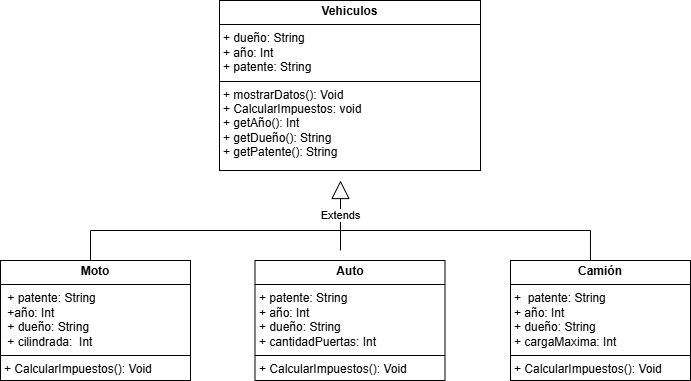

The diagram above was exported from draw.io. Its source (the exported page's mxGraphModel, read from the mxfile embedded in the PNG):
<mxGraphModel dx="947" dy="511" grid="1" gridSize="10" guides="1" tooltips="1" connect="1" arrows="1" fold="1" page="1" pageScale="1" pageWidth="827" pageHeight="1169" math="0" shadow="0">
  <root>
    <mxCell id="0" />
    <mxCell id="1" parent="0" />
    <mxCell id="lOtth0OQkU4El1DMk0KQ-5" value="&lt;p style=&quot;margin:0px;margin-top:4px;text-align:center;&quot;&gt;&lt;b&gt;&lt;font style=&quot;vertical-align: inherit;&quot;&gt;&lt;font style=&quot;vertical-align: inherit;&quot;&gt;&lt;font style=&quot;vertical-align: inherit;&quot;&gt;&lt;font style=&quot;vertical-align: inherit;&quot;&gt;&lt;font style=&quot;vertical-align: inherit;&quot;&gt;&lt;font style=&quot;vertical-align: inherit;&quot;&gt;&lt;font style=&quot;vertical-align: inherit;&quot;&gt;&lt;font style=&quot;vertical-align: inherit;&quot;&gt;Vehiculos&lt;/font&gt;&lt;/font&gt;&lt;/font&gt;&lt;/font&gt;&lt;/font&gt;&lt;/font&gt;&lt;/font&gt;&lt;/font&gt;&lt;/b&gt;&lt;/p&gt;&lt;hr size=&quot;1&quot; style=&quot;border-style:solid;&quot;&gt;&lt;p style=&quot;margin:0px;margin-left:4px;&quot;&gt;&lt;font style=&quot;vertical-align: inherit;&quot;&gt;&lt;font style=&quot;vertical-align: inherit;&quot;&gt;&lt;font style=&quot;vertical-align: inherit;&quot;&gt;&lt;font style=&quot;vertical-align: inherit;&quot;&gt;&lt;font style=&quot;vertical-align: inherit;&quot;&gt;&lt;font style=&quot;vertical-align: inherit;&quot;&gt;&lt;font style=&quot;vertical-align: inherit;&quot;&gt;&lt;font style=&quot;vertical-align: inherit;&quot;&gt;+ dueño: String&lt;/font&gt;&lt;/font&gt;&lt;/font&gt;&lt;/font&gt;&lt;/font&gt;&lt;/font&gt;&lt;/font&gt;&lt;/font&gt;&lt;/p&gt;&lt;p style=&quot;margin:0px;margin-left:4px;&quot;&gt;&lt;font style=&quot;vertical-align: inherit;&quot;&gt;&lt;font style=&quot;vertical-align: inherit;&quot;&gt;&lt;font style=&quot;vertical-align: inherit;&quot;&gt;&lt;font style=&quot;vertical-align: inherit;&quot;&gt;&lt;font style=&quot;vertical-align: inherit;&quot;&gt;&lt;font style=&quot;vertical-align: inherit;&quot;&gt;&lt;font style=&quot;vertical-align: inherit;&quot;&gt;&lt;font style=&quot;vertical-align: inherit;&quot;&gt;&lt;font style=&quot;vertical-align: inherit;&quot;&gt;&lt;font style=&quot;vertical-align: inherit;&quot;&gt;+ año: Int&lt;/font&gt;&lt;/font&gt;&lt;/font&gt;&lt;/font&gt;&lt;/font&gt;&lt;/font&gt;&lt;/font&gt;&lt;/font&gt;&lt;/font&gt;&lt;/font&gt;&lt;/p&gt;&lt;p style=&quot;margin:0px;margin-left:4px;&quot;&gt;&lt;font style=&quot;vertical-align: inherit;&quot;&gt;&lt;font style=&quot;vertical-align: inherit;&quot;&gt;&lt;font style=&quot;vertical-align: inherit;&quot;&gt;&lt;font style=&quot;vertical-align: inherit;&quot;&gt;&lt;font style=&quot;vertical-align: inherit;&quot;&gt;&lt;font style=&quot;vertical-align: inherit;&quot;&gt;&lt;font style=&quot;vertical-align: inherit;&quot;&gt;&lt;font style=&quot;vertical-align: inherit;&quot;&gt;&lt;font style=&quot;vertical-align: inherit;&quot;&gt;&lt;font style=&quot;vertical-align: inherit;&quot;&gt;+ patente: String&lt;/font&gt;&lt;/font&gt;&lt;/font&gt;&lt;/font&gt;&lt;/font&gt;&lt;/font&gt;&lt;/font&gt;&lt;/font&gt;&lt;/font&gt;&lt;/font&gt;&lt;/p&gt;&lt;hr size=&quot;1&quot; style=&quot;border-style:solid;&quot;&gt;&lt;p style=&quot;margin:0px;margin-left:4px;&quot;&gt;&lt;font style=&quot;vertical-align: inherit;&quot;&gt;&lt;font style=&quot;vertical-align: inherit;&quot;&gt;&lt;font style=&quot;vertical-align: inherit;&quot;&gt;&lt;font style=&quot;vertical-align: inherit;&quot;&gt;&lt;font style=&quot;vertical-align: inherit;&quot;&gt;&lt;font style=&quot;vertical-align: inherit;&quot;&gt;&lt;font style=&quot;vertical-align: inherit;&quot;&gt;&lt;font style=&quot;vertical-align: inherit;&quot;&gt;+ mostrarDatos(): Void&lt;/font&gt;&lt;/font&gt;&lt;/font&gt;&lt;/font&gt;&lt;/font&gt;&lt;/font&gt;&lt;/font&gt;&lt;/font&gt;&lt;/p&gt;&lt;p style=&quot;margin:0px;margin-left:4px;&quot;&gt;&lt;font style=&quot;vertical-align: inherit;&quot;&gt;&lt;font style=&quot;vertical-align: inherit;&quot;&gt;&lt;font style=&quot;vertical-align: inherit;&quot;&gt;&lt;font style=&quot;vertical-align: inherit;&quot;&gt;&lt;font style=&quot;vertical-align: inherit;&quot;&gt;&lt;font style=&quot;vertical-align: inherit;&quot;&gt;&lt;font style=&quot;vertical-align: inherit;&quot;&gt;&lt;font style=&quot;vertical-align: inherit;&quot;&gt;&lt;font style=&quot;vertical-align: inherit;&quot;&gt;&lt;font style=&quot;vertical-align: inherit;&quot;&gt;+ CalcularImpuestos: void&lt;/font&gt;&lt;/font&gt;&lt;/font&gt;&lt;/font&gt;&lt;/font&gt;&lt;/font&gt;&lt;/font&gt;&lt;/font&gt;&lt;/font&gt;&lt;/font&gt;&lt;/p&gt;&lt;p style=&quot;margin:0px;margin-left:4px;&quot;&gt;&lt;font style=&quot;vertical-align: inherit;&quot;&gt;&lt;font style=&quot;vertical-align: inherit;&quot;&gt;&lt;font style=&quot;vertical-align: inherit;&quot;&gt;&lt;font style=&quot;vertical-align: inherit;&quot;&gt;&lt;font style=&quot;vertical-align: inherit;&quot;&gt;&lt;font style=&quot;vertical-align: inherit;&quot;&gt;&lt;font style=&quot;vertical-align: inherit;&quot;&gt;&lt;font style=&quot;vertical-align: inherit;&quot;&gt;&lt;font style=&quot;vertical-align: inherit;&quot;&gt;&lt;font style=&quot;vertical-align: inherit;&quot;&gt;+ getAño(): Int&lt;/font&gt;&lt;/font&gt;&lt;/font&gt;&lt;/font&gt;&lt;/font&gt;&lt;/font&gt;&lt;/font&gt;&lt;/font&gt;&lt;/font&gt;&lt;/font&gt;&lt;/p&gt;&lt;p style=&quot;margin:0px;margin-left:4px;&quot;&gt;&lt;font style=&quot;vertical-align: inherit;&quot;&gt;&lt;font style=&quot;vertical-align: inherit;&quot;&gt;&lt;font style=&quot;vertical-align: inherit;&quot;&gt;&lt;font style=&quot;vertical-align: inherit;&quot;&gt;&lt;font style=&quot;vertical-align: inherit;&quot;&gt;&lt;font style=&quot;vertical-align: inherit;&quot;&gt;&lt;font style=&quot;vertical-align: inherit;&quot;&gt;&lt;font style=&quot;vertical-align: inherit;&quot;&gt;&lt;font style=&quot;vertical-align: inherit;&quot;&gt;&lt;font style=&quot;vertical-align: inherit;&quot;&gt;&lt;font style=&quot;vertical-align: inherit;&quot;&gt;&lt;font style=&quot;vertical-align: inherit;&quot;&gt;+ getDueño(): String&lt;/font&gt;&lt;/font&gt;&lt;/font&gt;&lt;/font&gt;&lt;/font&gt;&lt;/font&gt;&lt;/font&gt;&lt;/font&gt;&lt;/font&gt;&lt;/font&gt;&lt;/font&gt;&lt;/font&gt;&lt;/p&gt;&lt;p style=&quot;margin:0px;margin-left:4px;&quot;&gt;&lt;font style=&quot;vertical-align: inherit;&quot;&gt;&lt;font style=&quot;vertical-align: inherit;&quot;&gt;&lt;font style=&quot;vertical-align: inherit;&quot;&gt;&lt;font style=&quot;vertical-align: inherit;&quot;&gt;&lt;font style=&quot;vertical-align: inherit;&quot;&gt;&lt;font style=&quot;vertical-align: inherit;&quot;&gt;&lt;font style=&quot;vertical-align: inherit;&quot;&gt;&lt;font style=&quot;vertical-align: inherit;&quot;&gt;&lt;font style=&quot;vertical-align: inherit;&quot;&gt;&lt;font style=&quot;vertical-align: inherit;&quot;&gt;&lt;font style=&quot;vertical-align: inherit;&quot;&gt;&lt;font style=&quot;vertical-align: inherit;&quot;&gt;&lt;font style=&quot;vertical-align: inherit;&quot;&gt;&lt;font style=&quot;vertical-align: inherit;&quot;&gt;+ getPatente(): String&lt;/font&gt;&lt;/font&gt;&lt;/font&gt;&lt;/font&gt;&lt;/font&gt;&lt;/font&gt;&lt;/font&gt;&lt;/font&gt;&lt;/font&gt;&lt;/font&gt;&lt;/font&gt;&lt;/font&gt;&lt;/font&gt;&lt;/font&gt;&lt;/p&gt;&lt;p style=&quot;margin:0px;margin-left:4px;&quot;&gt;&lt;font style=&quot;vertical-align: inherit;&quot;&gt;&lt;font style=&quot;vertical-align: inherit;&quot;&gt;&lt;font style=&quot;vertical-align: inherit;&quot;&gt;&lt;font style=&quot;vertical-align: inherit;&quot;&gt;&lt;font style=&quot;vertical-align: inherit;&quot;&gt;&lt;font style=&quot;vertical-align: inherit;&quot;&gt;&lt;font style=&quot;vertical-align: inherit;&quot;&gt;&lt;font style=&quot;vertical-align: inherit;&quot;&gt;&lt;font style=&quot;vertical-align: inherit;&quot;&gt;&lt;font style=&quot;vertical-align: inherit;&quot;&gt;&lt;br&gt;&lt;/font&gt;&lt;/font&gt;&lt;/font&gt;&lt;/font&gt;&lt;/font&gt;&lt;/font&gt;&lt;/font&gt;&lt;/font&gt;&lt;/font&gt;&lt;/font&gt;&lt;/p&gt;" style="verticalAlign=top;align=left;overflow=fill;html=1;whiteSpace=wrap;" vertex="1" parent="1">
      <mxGeometry x="279" y="50" width="261" height="170" as="geometry" />
    </mxCell>
    <mxCell id="lOtth0OQkU4El1DMk0KQ-7" value="&lt;p style=&quot;margin:0px;margin-top:4px;text-align:center;&quot;&gt;&lt;b&gt;&lt;font style=&quot;vertical-align: inherit;&quot;&gt;&lt;font style=&quot;vertical-align: inherit;&quot;&gt;&lt;font style=&quot;vertical-align: inherit;&quot;&gt;&lt;font style=&quot;vertical-align: inherit;&quot;&gt;&lt;font style=&quot;vertical-align: inherit;&quot;&gt;&lt;font style=&quot;vertical-align: inherit;&quot;&gt;Moto&lt;/font&gt;&lt;/font&gt;&lt;/font&gt;&lt;/font&gt;&lt;/font&gt;&lt;/font&gt;&lt;/b&gt;&lt;/p&gt;&lt;hr size=&quot;1&quot; style=&quot;border-style:solid;&quot;&gt;&lt;p style=&quot;margin:0px;margin-left:4px;&quot;&gt;&lt;font style=&quot;vertical-align: inherit;&quot;&gt;&lt;font style=&quot;vertical-align: inherit;&quot;&gt;&lt;font style=&quot;vertical-align: inherit;&quot;&gt;&lt;font style=&quot;vertical-align: inherit;&quot;&gt;&lt;font style=&quot;vertical-align: inherit;&quot;&gt;&lt;font style=&quot;vertical-align: inherit;&quot;&gt;&amp;nbsp;+ patente: String&lt;/font&gt;&lt;/font&gt;&lt;/font&gt;&lt;/font&gt;&lt;/font&gt;&lt;/font&gt;&lt;/p&gt;&lt;p style=&quot;margin:0px;margin-left:4px;&quot;&gt;&lt;font style=&quot;vertical-align: inherit;&quot;&gt;&lt;font style=&quot;vertical-align: inherit;&quot;&gt;&lt;font style=&quot;vertical-align: inherit;&quot;&gt;&lt;font style=&quot;vertical-align: inherit;&quot;&gt;&lt;font style=&quot;vertical-align: inherit;&quot;&gt;&lt;font style=&quot;vertical-align: inherit;&quot;&gt;&lt;font style=&quot;vertical-align: inherit;&quot;&gt;&lt;font style=&quot;vertical-align: inherit;&quot;&gt;&amp;nbsp;+año: Int&lt;/font&gt;&lt;/font&gt;&lt;/font&gt;&lt;/font&gt;&lt;/font&gt;&lt;/font&gt;&lt;/font&gt;&lt;/font&gt;&lt;/p&gt;&lt;p style=&quot;margin:0px;margin-left:4px;&quot;&gt;&lt;font style=&quot;vertical-align: inherit;&quot;&gt;&lt;font style=&quot;vertical-align: inherit;&quot;&gt;&lt;font style=&quot;vertical-align: inherit;&quot;&gt;&lt;font style=&quot;vertical-align: inherit;&quot;&gt;&amp;nbsp;+ dueño: String&lt;/font&gt;&lt;/font&gt;&lt;/font&gt;&lt;/font&gt;&lt;/p&gt;&lt;p style=&quot;margin:0px;margin-left:4px;&quot;&gt;&lt;font style=&quot;vertical-align: inherit;&quot;&gt;&lt;font style=&quot;vertical-align: inherit;&quot;&gt;&lt;font style=&quot;vertical-align: inherit;&quot;&gt;&lt;font style=&quot;vertical-align: inherit;&quot;&gt;&amp;nbsp;+ cilindrada:&amp;nbsp; Int&amp;nbsp;&lt;/font&gt;&lt;/font&gt;&lt;/font&gt;&lt;/font&gt;&lt;/p&gt;&lt;hr size=&quot;1&quot; style=&quot;border-style:solid;&quot;&gt;&lt;p style=&quot;margin:0px;margin-left:4px;&quot;&gt;&lt;font style=&quot;vertical-align: inherit;&quot;&gt;&lt;font style=&quot;vertical-align: inherit;&quot;&gt;&lt;font style=&quot;vertical-align: inherit;&quot;&gt;&lt;font style=&quot;vertical-align: inherit;&quot;&gt;&lt;font style=&quot;vertical-align: inherit;&quot;&gt;&lt;font style=&quot;vertical-align: inherit;&quot;&gt;+ CalcularImpuestos(): Void&lt;/font&gt;&lt;/font&gt;&lt;/font&gt;&lt;/font&gt;&lt;/font&gt;&lt;/font&gt;&lt;/p&gt;" style="verticalAlign=top;align=left;overflow=fill;html=1;whiteSpace=wrap;" vertex="1" parent="1">
      <mxGeometry x="60" y="310" width="190" height="120" as="geometry" />
    </mxCell>
    <mxCell id="lOtth0OQkU4El1DMk0KQ-8" value="&lt;p style=&quot;margin:0px;margin-top:4px;text-align:center;&quot;&gt;&lt;b&gt;&lt;font style=&quot;vertical-align: inherit;&quot;&gt;&lt;font style=&quot;vertical-align: inherit;&quot;&gt;&lt;font style=&quot;vertical-align: inherit;&quot;&gt;&lt;font style=&quot;vertical-align: inherit;&quot;&gt;Auto&lt;/font&gt;&lt;/font&gt;&lt;/font&gt;&lt;/font&gt;&lt;/b&gt;&lt;/p&gt;&lt;hr size=&quot;1&quot; style=&quot;border-style:solid;&quot;&gt;&lt;p style=&quot;margin:0px;margin-left:4px;&quot;&gt;&lt;font style=&quot;vertical-align: inherit;&quot;&gt;&lt;font style=&quot;vertical-align: inherit;&quot;&gt;&lt;font style=&quot;vertical-align: inherit;&quot;&gt;&lt;font style=&quot;vertical-align: inherit;&quot;&gt;+ patente: String&lt;/font&gt;&lt;/font&gt;&lt;/font&gt;&lt;/font&gt;&lt;/p&gt;&lt;p style=&quot;margin:0px;margin-left:4px;&quot;&gt;&lt;font style=&quot;vertical-align: inherit;&quot;&gt;&lt;font style=&quot;vertical-align: inherit;&quot;&gt;&lt;font style=&quot;vertical-align: inherit;&quot;&gt;&lt;font style=&quot;vertical-align: inherit;&quot;&gt;&lt;font style=&quot;vertical-align: inherit;&quot;&gt;&lt;font style=&quot;vertical-align: inherit;&quot;&gt;+ año: Int&lt;/font&gt;&lt;/font&gt;&lt;/font&gt;&lt;/font&gt;&lt;/font&gt;&lt;/font&gt;&lt;/p&gt;&lt;p style=&quot;margin:0px;margin-left:4px;&quot;&gt;&lt;font style=&quot;vertical-align: inherit;&quot;&gt;&lt;font style=&quot;vertical-align: inherit;&quot;&gt;&lt;font style=&quot;vertical-align: inherit;&quot;&gt;&lt;font style=&quot;vertical-align: inherit;&quot;&gt;&lt;font style=&quot;vertical-align: inherit;&quot;&gt;&lt;font style=&quot;vertical-align: inherit;&quot;&gt;&lt;font style=&quot;vertical-align: inherit;&quot;&gt;&lt;font style=&quot;vertical-align: inherit;&quot;&gt;+ dueño: String&lt;/font&gt;&lt;/font&gt;&lt;/font&gt;&lt;/font&gt;&lt;/font&gt;&lt;/font&gt;&lt;/font&gt;&lt;/font&gt;&lt;/p&gt;&lt;p style=&quot;margin:0px;margin-left:4px;&quot;&gt;&lt;font style=&quot;vertical-align: inherit;&quot;&gt;&lt;font style=&quot;vertical-align: inherit;&quot;&gt;&lt;font style=&quot;vertical-align: inherit;&quot;&gt;&lt;font style=&quot;vertical-align: inherit;&quot;&gt;&lt;font style=&quot;vertical-align: inherit;&quot;&gt;&lt;font style=&quot;vertical-align: inherit;&quot;&gt;&lt;font style=&quot;vertical-align: inherit;&quot;&gt;&lt;font style=&quot;vertical-align: inherit;&quot;&gt;&lt;font style=&quot;vertical-align: inherit;&quot;&gt;&lt;font style=&quot;vertical-align: inherit;&quot;&gt;+ cantidadPuertas: Int&lt;/font&gt;&lt;/font&gt;&lt;/font&gt;&lt;/font&gt;&lt;/font&gt;&lt;/font&gt;&lt;/font&gt;&lt;/font&gt;&lt;/font&gt;&lt;/font&gt;&lt;/p&gt;&lt;hr size=&quot;1&quot; style=&quot;border-style:solid;&quot;&gt;&lt;p style=&quot;margin:0px;margin-left:4px;&quot;&gt;&lt;font style=&quot;vertical-align: inherit;&quot;&gt;&lt;font style=&quot;vertical-align: inherit;&quot;&gt;&lt;font style=&quot;vertical-align: inherit;&quot;&gt;&lt;font style=&quot;vertical-align: inherit;&quot;&gt;+ CalcularImpuestos(): Void&lt;/font&gt;&lt;/font&gt;&lt;/font&gt;&lt;/font&gt;&lt;/p&gt;" style="verticalAlign=top;align=left;overflow=fill;html=1;whiteSpace=wrap;" vertex="1" parent="1">
      <mxGeometry x="314.5" y="310" width="190" height="120" as="geometry" />
    </mxCell>
    <mxCell id="lOtth0OQkU4El1DMk0KQ-9" value="&lt;p style=&quot;margin:0px;margin-top:4px;text-align:center;&quot;&gt;&lt;b&gt;&lt;font style=&quot;vertical-align: inherit;&quot;&gt;&lt;font style=&quot;vertical-align: inherit;&quot;&gt;&lt;font style=&quot;vertical-align: inherit;&quot;&gt;&lt;font style=&quot;vertical-align: inherit;&quot;&gt;Camión&lt;/font&gt;&lt;/font&gt;&lt;/font&gt;&lt;/font&gt;&lt;/b&gt;&lt;/p&gt;&lt;hr size=&quot;1&quot; style=&quot;border-style:solid;&quot;&gt;&lt;p style=&quot;margin:0px;margin-left:4px;&quot;&gt;&lt;font style=&quot;vertical-align: inherit;&quot;&gt;&lt;font style=&quot;vertical-align: inherit;&quot;&gt;&lt;font style=&quot;vertical-align: inherit;&quot;&gt;&lt;font style=&quot;vertical-align: inherit;&quot;&gt;+&amp;nbsp; patente: String&lt;/font&gt;&lt;/font&gt;&lt;/font&gt;&lt;/font&gt;&lt;/p&gt;&lt;p style=&quot;margin:0px;margin-left:4px;&quot;&gt;&lt;font style=&quot;vertical-align: inherit;&quot;&gt;&lt;font style=&quot;vertical-align: inherit;&quot;&gt;&lt;font style=&quot;vertical-align: inherit;&quot;&gt;&lt;font style=&quot;vertical-align: inherit;&quot;&gt;&lt;font style=&quot;vertical-align: inherit;&quot;&gt;&lt;font style=&quot;vertical-align: inherit;&quot;&gt;+ año: Int&lt;/font&gt;&lt;/font&gt;&lt;/font&gt;&lt;/font&gt;&lt;/font&gt;&lt;/font&gt;&lt;/p&gt;&lt;p style=&quot;margin:0px;margin-left:4px;&quot;&gt;&lt;font style=&quot;vertical-align: inherit;&quot;&gt;&lt;font style=&quot;vertical-align: inherit;&quot;&gt;&lt;font style=&quot;vertical-align: inherit;&quot;&gt;&lt;font style=&quot;vertical-align: inherit;&quot;&gt;&lt;font style=&quot;vertical-align: inherit;&quot;&gt;&lt;font style=&quot;vertical-align: inherit;&quot;&gt;&lt;font style=&quot;vertical-align: inherit;&quot;&gt;&lt;font style=&quot;vertical-align: inherit;&quot;&gt;+ dueño: String&lt;/font&gt;&lt;/font&gt;&lt;/font&gt;&lt;/font&gt;&lt;/font&gt;&lt;/font&gt;&lt;/font&gt;&lt;/font&gt;&lt;/p&gt;&lt;p style=&quot;margin:0px;margin-left:4px;&quot;&gt;&lt;font style=&quot;vertical-align: inherit;&quot;&gt;&lt;font style=&quot;vertical-align: inherit;&quot;&gt;&lt;font style=&quot;vertical-align: inherit;&quot;&gt;&lt;font style=&quot;vertical-align: inherit;&quot;&gt;&lt;font style=&quot;vertical-align: inherit;&quot;&gt;&lt;font style=&quot;vertical-align: inherit;&quot;&gt;&lt;font style=&quot;vertical-align: inherit;&quot;&gt;&lt;font style=&quot;vertical-align: inherit;&quot;&gt;&lt;font style=&quot;vertical-align: inherit;&quot;&gt;&lt;font style=&quot;vertical-align: inherit;&quot;&gt;+ cargaMaxima: Int&lt;/font&gt;&lt;/font&gt;&lt;/font&gt;&lt;/font&gt;&lt;/font&gt;&lt;/font&gt;&lt;/font&gt;&lt;/font&gt;&lt;/font&gt;&lt;/font&gt;&lt;/p&gt;&lt;hr size=&quot;1&quot; style=&quot;border-style:solid;&quot;&gt;&lt;p style=&quot;margin:0px;margin-left:4px;&quot;&gt;&lt;font style=&quot;vertical-align: inherit;&quot;&gt;&lt;font style=&quot;vertical-align: inherit;&quot;&gt;&lt;font style=&quot;vertical-align: inherit;&quot;&gt;&lt;font style=&quot;vertical-align: inherit;&quot;&gt;+ CalcularImpuestos(): Void&lt;/font&gt;&lt;/font&gt;&lt;/font&gt;&lt;/font&gt;&lt;/p&gt;" style="verticalAlign=top;align=left;overflow=fill;html=1;whiteSpace=wrap;" vertex="1" parent="1">
      <mxGeometry x="570" y="310" width="180" height="120" as="geometry" />
    </mxCell>
    <mxCell id="lOtth0OQkU4El1DMk0KQ-11" value="Extends" style="endArrow=block;endSize=16;endFill=0;html=1;rounded=0;" edge="1" parent="1">
      <mxGeometry width="160" relative="1" as="geometry">
        <mxPoint x="400" y="300" as="sourcePoint" />
        <mxPoint x="400" y="230" as="targetPoint" />
      </mxGeometry>
    </mxCell>
    <mxCell id="lOtth0OQkU4El1DMk0KQ-14" value="" style="endArrow=none;html=1;rounded=0;" edge="1" parent="1">
      <mxGeometry width="50" height="50" relative="1" as="geometry">
        <mxPoint x="150" y="280" as="sourcePoint" />
        <mxPoint x="650" y="280" as="targetPoint" />
      </mxGeometry>
    </mxCell>
    <mxCell id="lOtth0OQkU4El1DMk0KQ-15" value="" style="endArrow=none;html=1;rounded=0;exitX=0.444;exitY=0;exitDx=0;exitDy=0;exitPerimeter=0;" edge="1" parent="1" source="lOtth0OQkU4El1DMk0KQ-9">
      <mxGeometry width="50" height="50" relative="1" as="geometry">
        <mxPoint x="390" y="320" as="sourcePoint" />
        <mxPoint x="650" y="280" as="targetPoint" />
      </mxGeometry>
    </mxCell>
    <mxCell id="lOtth0OQkU4El1DMk0KQ-16" value="" style="endArrow=none;html=1;rounded=0;" edge="1" parent="1">
      <mxGeometry width="50" height="50" relative="1" as="geometry">
        <mxPoint x="150" y="310" as="sourcePoint" />
        <mxPoint x="150" y="280" as="targetPoint" />
      </mxGeometry>
    </mxCell>
  </root>
</mxGraphModel>